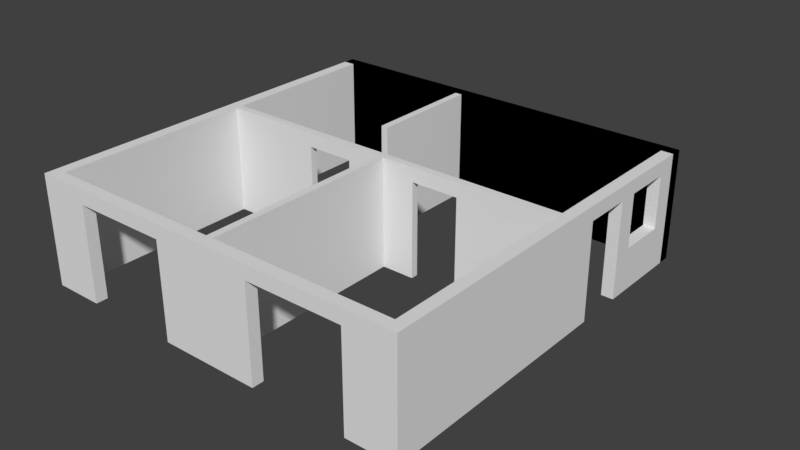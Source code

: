 # Source: grundriss.blend  (saved by Blender 2.77.0; exported with 4.5.12 LTS)
import bpy
from mathutils import Matrix  # noqa: F401  (used for matrix-valued properties, if any)

bpy.ops.wm.read_factory_settings(use_empty=True)
scene = bpy.context.scene
scene.name = 'Scene'

# ---- collections
col_collection_2 = bpy.data.collections.new('Collection 2'); scene.collection.children.link(col_collection_2)
col_collection_2.hide_render = True
col_collection_2.hide_viewport = True
col_collection_4 = bpy.data.collections.new('Collection 4'); scene.collection.children.link(col_collection_4)

# ---- world
world_world = bpy.data.worlds.new('World'); scene.world = world_world
world_world.color = (0.05088, 0.05088, 0.05088)
world_world.use_sun_shadow = False
world_world.sun_shadow_jitter_overblur = 0.0
world_world.cycles.sampling_method = 'MANUAL'

# ---- meshes
me_cube_001 = bpy.data.meshes.new('Cube.001')
me_cube_001.from_pydata([(-1.0, -1.0, -1.0), (-1.0, -1.0, 1.0), (-1.0, 1.0, -1.0), (-1.0, 1.0, 1.0), (1.0, -1.0, -1.0), (1.0, -1.0, 1.0), (1.0, 1.0, -1.0), (1.0, 1.0, 1.0)], [], [(0, 1, 3, 2), (2, 3, 7, 6), (6, 7, 5, 4), (4, 5, 1, 0), (2, 6, 4, 0), (7, 3, 1, 5)])
me_cube_001.use_remesh_preserve_volume = False
me_cube_001.use_remesh_preserve_attributes = False
me_cube_001.use_mirror_vertex_groups = False
me_cube_001.update()
me_plane_006 = bpy.data.meshes.new('Plane.006')
me_plane_006.from_pydata([(2.15, -1.0, 0.0), (2.15, -1.0, 2.3), (2.15, -3.4, 0.0), (2.15, -3.4, 2.3)], [], [(1, 0, 2, 3)])
me_plane_006.use_remesh_preserve_volume = False
me_plane_006.use_remesh_preserve_attributes = False
me_plane_006.use_mirror_vertex_groups = False
me_plane_006.update()
me_plane_005 = bpy.data.meshes.new('Plane.005')
me_plane_005.from_pydata([(6.95, 3.4, 2.3), (6.95, 3.4, 0.0), (6.95, 3.4, 2.0), (3.175, 3.4, 2.3), (3.175, 3.4, 0.0), (3.175, 3.4, 2.0), (3.025, 3.4, 2.3), (3.025, 3.4, 0.0), (3.025, 3.4, 2.0), (3.875, 3.4, 2.3), (3.875, 3.4, 0.0), (3.875, 3.4, 2.0), (4.875, 3.4, 2.3), (4.875, 3.4, 0.0), (4.875, 3.4, 2.0), (1.325, 3.4, 2.0), (1.325, 3.4, 0.0), (1.325, 3.4, 2.3), (2.325, 3.4, 2.0), (2.325, 3.4, 0.0), (2.325, 3.4, 2.3), (-0.75, 3.4, 2.0), (-0.75, 3.4, 0.0), (-0.75, 3.4, 2.3)], [], [(3, 6, 8, 5), (5, 8, 7, 4), (3, 5, 11, 9), (5, 4, 10, 11), (9, 11, 14, 12), (0, 12, 14, 2), (1, 2, 14, 13), (8, 18, 19, 7), (20, 17, 15, 18), (6, 20, 18, 8), (22, 16, 15, 21), (23, 21, 15, 17)])
me_plane_005.use_remesh_preserve_volume = False
me_plane_005.use_remesh_preserve_attributes = False
me_plane_005.use_mirror_vertex_groups = False
me_plane_005.update()
me_plane_004 = bpy.data.meshes.new('Plane.004')
me_plane_004.from_pydata([(3.175, -0.75, 2.3), (3.175, -0.75, 0.0), (3.175, -0.75, 2.0), (3.175, 3.4, 2.3), (3.175, 3.4, 0.0), (3.175, 3.4, 2.0)], [], [(0, 2, 5, 3), (2, 1, 4, 5)])
me_plane_004.use_remesh_preserve_volume = False
me_plane_004.use_remesh_preserve_attributes = False
me_plane_004.use_mirror_vertex_groups = False
me_plane_004.update()
me_plane_003 = bpy.data.meshes.new('Plane.003')
me_plane_003.from_pydata([(7.2, -1.0, 2.3), (7.2, -1.0, 0.0), (7.2, -8.7, 2.3), (7.2, -8.7, 0.0), (7.2, -1.4, 2.3), (7.2, -1.4, 0.0), (7.2, -2.4, 2.3), (7.2, -2.4, 0.0), (7.2, -2.8, 2.3), (7.2, -2.8, 0.0), (7.2, -3.8, 2.3), (7.2, -3.8, 0.0), (7.2, -4.4, 2.3), (7.2, -4.4, 0.0), (7.2, -4.55, 2.3), (7.2, -4.55, 0.0), (7.2, -1.0, 2.0), (7.2, -8.7, 2.0), (7.2, -1.4, 2.0), (7.2, -2.4, 2.0), (7.2, -2.8, 2.0), (7.2, -3.8, 2.0), (7.2, -4.4, 2.0), (7.2, -4.55, 2.0), (7.2, -1.0, 0.9), (7.2, -8.7, 0.9), (7.2, -1.4, 0.9), (7.2, -2.4, 0.9), (7.2, -2.8, 0.9), (7.2, -3.8, 0.9), (7.2, -4.4, 0.9), (7.2, -4.55, 0.9)], [], [(24, 26, 5, 1), (26, 27, 7, 5), (27, 28, 9, 7), (29, 30, 13, 11), (30, 31, 15, 13), (25, 3, 15, 31), (2, 17, 23, 14), (12, 14, 23, 22), (10, 12, 22, 21), (8, 10, 21, 20), (6, 8, 20, 19), (4, 6, 19, 18), (0, 4, 18, 16), (17, 25, 31, 23), (22, 23, 31, 30), (21, 22, 30, 29), (19, 20, 28, 27), (16, 18, 26, 24)])
me_plane_003.use_remesh_preserve_volume = False
me_plane_003.use_remesh_preserve_attributes = False
me_plane_003.use_mirror_vertex_groups = False
me_plane_003.update()
me_plane_002 = bpy.data.meshes.new('Plane.002')
me_plane_002.from_pydata([(-1.0, -1.0, 0.0), (-1.0, -1.0, 2.3), (-1.0, -8.7, 0.0), (-1.0, -8.7, 2.3)], [], [(0, 2, 3, 1)])
me_plane_002.use_remesh_preserve_volume = False
me_plane_002.use_remesh_preserve_attributes = False
me_plane_002.use_mirror_vertex_groups = False
me_plane_002.update()
me_plane_001 = bpy.data.meshes.new('Plane.001')
me_plane_001.from_pydata([(-1.0, -1.0, 0.0), (6.15, -1.0, 2.3), (-1.0, -1.0, 2.3), (6.15, -1.0, 0.0), (4.15, -1.0, 0.0), (4.15, -1.0, 2.3), (3.175, -1.0, 2.3), (3.175, -1.0, 0.0), (3.025, -1.0, 0.0), (3.025, -1.0, 2.3), (2.05, -1.0, 2.3), (2.05, -1.0, 0.0), (0.05, -1.0, 0.0), (0.05, -1.0, 2.3), (-0.75, -1.0, 2.3), (-0.75, -1.0, 0.0), (6.95, -1.0, 2.3), (6.95, -1.0, 0.0), (7.2, -1.0, 2.3), (7.2, -1.0, 0.0), (-1.0, -1.0, 2.0), (4.15, -1.0, 2.0), (6.15, -1.0, 2.0), (3.175, -1.0, 2.0), (3.025, -1.0, 2.0), (2.05, -1.0, 2.0), (0.05, -1.0, 2.0), (-0.75, -1.0, 2.0), (6.95, -1.0, 2.0), (7.2, -1.0, 2.0)], [], [(23, 7, 4, 21), (24, 8, 7, 23), (25, 11, 8, 24), (27, 15, 12, 26), (20, 0, 15, 27), (22, 3, 17, 28), (28, 17, 19, 29), (16, 28, 29, 18), (1, 22, 28, 16), (13, 26, 25, 10), (2, 20, 27, 14), (14, 27, 26, 13), (10, 25, 24, 9), (9, 24, 23, 6), (6, 23, 21, 5), (5, 21, 22, 1)])
me_plane_001.use_remesh_preserve_volume = False
me_plane_001.use_remesh_preserve_attributes = False
me_plane_001.use_mirror_vertex_groups = False
me_plane_001.update()
me_plane = bpy.data.meshes.new('Plane')
me_plane.from_pydata([(-1.0, -1.0, 0.0), (7.2, -1.0, 2.3), (-1.0, -1.0, 2.3), (7.2, -1.0, 0.0), (-1.0, -1.0, 0.0), (7.2, -1.0, 2.3), (-1.0, -1.0, 2.3), (7.2, -1.0, 0.0)], [], [(0, 3, 1, 2), (4, 7, 5, 6)])
me_plane.use_remesh_preserve_volume = False
me_plane.use_remesh_preserve_attributes = False
me_plane.use_mirror_vertex_groups = False
me_plane.update()

# ---- objects
ob_cube_001 = bpy.data.objects.new('Cube.001', me_cube_001)
ob_trennwand_k_che_bad = bpy.data.objects.new('Trennwand Küche Bad', me_plane_006)
ob_mittelwand = bpy.data.objects.new('Mittelwand', me_plane_005)
ob_trennwand_wohn__schlafzimmer = bpy.data.objects.new('Trennwand Wohn-/Schlafzimmer', me_plane_004)
ob_ostwand = bpy.data.objects.new('Ostwand', me_plane_003)
ob_westwand = bpy.data.objects.new('Westwand', me_plane_002)
ob_s_dwand = bpy.data.objects.new('Südwand', me_plane_001)
ob_nordwand_viererkonstellation = bpy.data.objects.new('Nordwand_Viererkonstellation', me_plane)

# ---- transforms, parenting, visibility, modifiers, constraints
ob_cube_001.location = (0.0, 0.0, 0.0)
ob_cube_001.lineart.crease_threshold = 0.0
ob_trennwand_k_che_bad.location = (0.0, 0.0, 0.0)
ob_trennwand_k_che_bad.lineart.crease_threshold = 0.0
_m = ob_trennwand_k_che_bad.modifiers.new('Solidify', 'SOLIDIFY')
_m.thickness = 0.15
_m.nonmanifold_thickness_mode = 'FIXED'
_m.nonmanifold_merge_threshold = 0.0003
ob_mittelwand.location = (0.0, -7.95, 0.0)
ob_mittelwand.color = (1.0, 0.9163, 0.9787, 1.0)
ob_mittelwand.lineart.crease_threshold = 0.0
_m = ob_mittelwand.modifiers.new('Solidify', 'SOLIDIFY')
_m.thickness = 0.15
_m.nonmanifold_thickness_mode = 'FIXED'
_m.nonmanifold_merge_threshold = 0.0003
ob_trennwand_wohn__schlafzimmer.location = (0.0, -7.95, 0.0)
ob_trennwand_wohn__schlafzimmer.color = (1.0, 0.9163, 0.9787, 1.0)
ob_trennwand_wohn__schlafzimmer.lineart.crease_threshold = 0.0
_m = ob_trennwand_wohn__schlafzimmer.modifiers.new('Solidify', 'SOLIDIFY')
_m.thickness = 0.15
_m.nonmanifold_thickness_mode = 'FIXED'
_m.nonmanifold_merge_threshold = 0.0003
ob_ostwand.location = (0.0, 0.0, 0.0)
ob_ostwand.lineart.crease_threshold = 0.0
_m = ob_ostwand.modifiers.new('Solidify', 'SOLIDIFY')
_m.thickness = 0.25
_m.nonmanifold_thickness_mode = 'FIXED'
_m.nonmanifold_merge_threshold = 0.0003
ob_westwand.location = (0.0, 0.0, 0.0)
ob_westwand.lineart.crease_threshold = 0.0
_m = ob_westwand.modifiers.new('Solidify', 'SOLIDIFY')
_m.thickness = 0.25
_m.nonmanifold_thickness_mode = 'FIXED'
_m.nonmanifold_merge_threshold = 0.0003
ob_s_dwand.location = (0.0, -7.95, 0.0)
ob_s_dwand.color = (1.0, 0.9163, 0.9787, 1.0)
ob_s_dwand.lineart.crease_threshold = 0.0
_m = ob_s_dwand.modifiers.new('Solidify', 'SOLIDIFY')
_m.thickness = 0.25
_m.nonmanifold_thickness_mode = 'FIXED'
_m.nonmanifold_merge_threshold = 0.0003
ob_nordwand_viererkonstellation.location = (0.0, 0.0, 0.0)
ob_nordwand_viererkonstellation.lineart.crease_threshold = 0.0
_m = ob_nordwand_viererkonstellation.modifiers.new('Solidify', 'SOLIDIFY')
_m.thickness = 0.25
_m.nonmanifold_thickness_mode = 'FIXED'
_m.nonmanifold_merge_threshold = 0.0003

# ---- collection membership
col_collection_2.objects.link(ob_cube_001)
col_collection_4.objects.link(ob_trennwand_k_che_bad)
col_collection_4.objects.link(ob_mittelwand)
col_collection_4.objects.link(ob_trennwand_wohn__schlafzimmer)
col_collection_4.objects.link(ob_ostwand)
col_collection_4.objects.link(ob_westwand)
col_collection_4.objects.link(ob_s_dwand)
col_collection_4.objects.link(ob_nordwand_viererkonstellation)

# ---- scene / render settings (as saved in the file)
scene.frame_start = 1; scene.frame_end = 250; scene.frame_set(1)
scene.render.engine = 'BLENDER_EEVEE_NEXT'
scene.render.resolution_percentage = 50
scene.render.dither_intensity = 0.0
scene.cycles.use_denoising = False
scene.cycles.samples = 128
scene.cycles.sampling_pattern = 'TABULATED_SOBOL'
scene.cycles.light_sampling_threshold = 0.0
scene.cycles.use_adaptive_sampling = False
scene.cycles.use_light_tree = False
scene.cycles.blur_glossy = 0.0
scene.cycles.sample_clamp_indirect = 0.0
scene.view_settings.view_transform = 'Standard'
bpy.context.view_layer.update()

# ---- added for rendering (the .blend has no active camera and no usable light): camera, sun
cam_auto = bpy.data.cameras.new('AutoCamera')
cam_auto.lens = 50.0
cam_auto.sensor_width = 36.0
cam_auto.clip_end = 1000.0
ob_auto_camera = bpy.data.objects.new('AutoCamera', cam_auto)
scene.collection.objects.link(ob_auto_camera)
ob_auto_camera.location = (15.4139, -18.7517, 10.5011)
ob_auto_camera.rotation_euler = (1.09748, -7.21219e-08, 0.694738)
scene.camera = ob_auto_camera
light_auto_sun = bpy.data.lights.new('AutoSun', 'SUN')
light_auto_sun.energy = 3.0
light_auto_sun.angle = 0.0523599
ob_auto_sun = bpy.data.objects.new('AutoSun', light_auto_sun)
scene.collection.objects.link(ob_auto_sun)
ob_auto_sun.rotation_euler = (0.872665, 0.174533, 0.523599)
bpy.context.view_layer.update()
